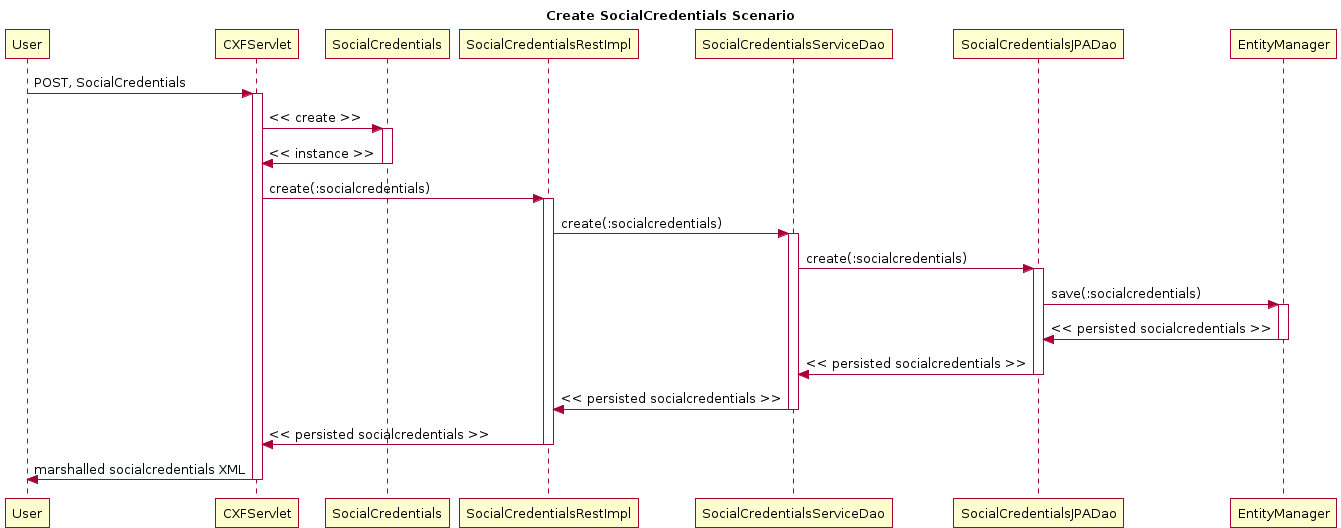

The diagram above was rendered by PlantUML. Its source (embedded in the PNG):
@startuml
title Create SocialCredentials Scenario
participant User
User -> CXFServlet: POST, SocialCredentials
activate CXFServlet
CXFServlet -> SocialCredentials: << create >>
activate SocialCredentials
SocialCredentials -> CXFServlet: << instance >>
deactivate SocialCredentials
CXFServlet -> SocialCredentialsRestImpl: create(:socialcredentials)
activate SocialCredentialsRestImpl
SocialCredentialsRestImpl -> SocialCredentialsServiceDao: create(:socialcredentials)
activate SocialCredentialsServiceDao
SocialCredentialsServiceDao -> SocialCredentialsJPADao: create(:socialcredentials)
activate SocialCredentialsJPADao
SocialCredentialsJPADao -> EntityManager: save(:socialcredentials)
activate EntityManager
EntityManager -> SocialCredentialsJPADao: << persisted socialcredentials >>
deactivate EntityManager
SocialCredentialsJPADao -> SocialCredentialsServiceDao: << persisted socialcredentials >>
deactivate SocialCredentialsJPADao
SocialCredentialsServiceDao -> SocialCredentialsRestImpl: << persisted socialcredentials >>
deactivate SocialCredentialsServiceDao
SocialCredentialsRestImpl -> CXFServlet: << persisted socialcredentials >>
deactivate SocialCredentialsRestImpl
CXFServlet -> User: marshalled socialcredentials XML
deactivate CXFServlet
@enduml